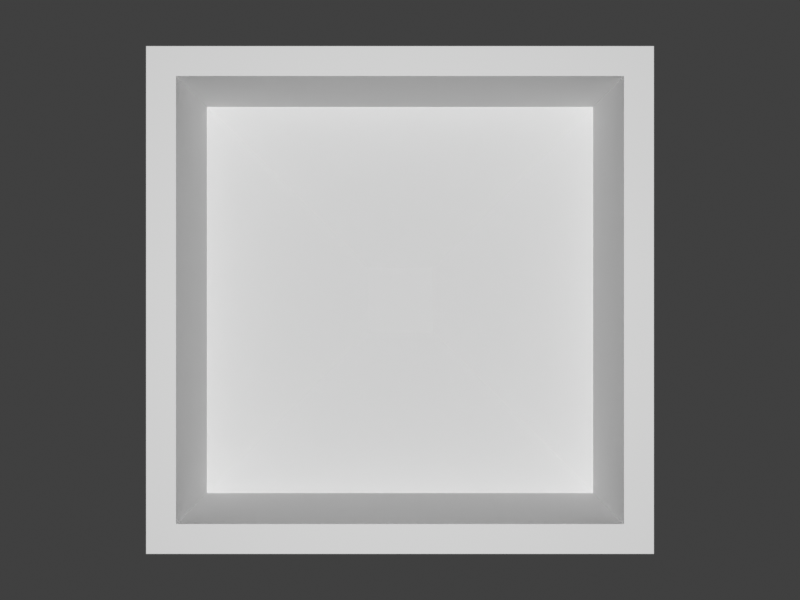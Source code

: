 # Source: normals_depth.blend  (saved by Blender 2.91.10; exported with 4.5.12 LTS)
import bpy
from mathutils import Matrix  # noqa: F401  (used for matrix-valued properties, if any)

bpy.ops.wm.read_factory_settings(use_empty=True)
scene = bpy.context.scene
scene.name = 'Scene'

# ---- collections
col_collection = bpy.data.collections.new('Collection'); scene.collection.children.link(col_collection)
col_generated = bpy.data.collections.new('Generated'); scene.collection.children.link(col_generated)
col_excluded = bpy.data.collections.new('Excluded'); scene.collection.children.link(col_excluded)

# ---- world
world_world = bpy.data.worlds.new('World'); scene.world = world_world
world_world.use_nodes = True; world_world.node_tree.nodes.clear()
_N = world_world.node_tree.nodes; _L = world_world.node_tree.links
n0 = _N.new('ShaderNodeOutputWorld'); n0.name = 'World Output'; n0.location = (300, 300)
n1 = _N.new('ShaderNodeBackground'); n1.name = 'Background'; n1.location = (10, 300)
n1.inputs[0].default_value = (0.05088, 0.05088, 0.05088, 1.0)
_L.new(n1.outputs[0], n0.inputs[0])
n0.is_active_output = True
world_world.color = (0.05088, 0.05088, 0.05088)
world_world.use_sun_shadow = False
world_world.sun_shadow_jitter_overblur = 0.0

# ---- cameras
cam_camera = bpy.data.cameras.new('Camera')
cam_camera.clip_start = 0.01
cam_camera.clip_end = 3.0
cam_camera.lens = 20.0
cam_camera.ortho_scale = 7.314

# ---- lights
light_light = bpy.data.lights.new('Light', 'POINT')
light_light.transmission_factor = 0.0
light_light.energy = 1000.0
light_light.shadow_soft_size = 0.1
light_light.shadow_maximum_resolution = 0.006
light_light.use_absolute_resolution = True

# ---- meshes
me_cube = bpy.data.meshes.new('Cube')
me_cube.from_pydata([(-1.0, -1.0, 1.0), (-1.0, 1.0, 1.0), (1.0, -1.0, 1.0), (1.0, 1.0, 1.0), (-0.8819, -0.8819, 1.0), (-0.8819, 0.8819, 1.0), (0.8819, 0.8819, 1.0), (0.8819, -0.8819, 1.0), (-0.8563, -0.8563, -1.0), (-1.0, -1.0, -0.8563), (-0.8563, 0.8563, -1.0), (-1.0, 1.0, -0.8563), (0.8563, -0.8563, -1.0), (1.0, -1.0, -0.8563), (0.8563, 0.8563, -1.0), (1.0, 1.0, -0.8563), (-0.8819, -0.8819, -0.1169), (-0.1617, -0.1617, -0.8371), (-0.1617, 0.1617, -0.8371), (-0.8819, 0.8819, -0.1169), (0.1617, -0.1617, -0.8371), (0.8819, -0.8819, -0.1169), (0.1617, 0.1617, -0.8371), (0.8819, 0.8819, -0.1169)], [], [(13, 2, 0, 9), (15, 3, 2, 13), (11, 1, 3, 15), (9, 0, 1, 11), (5, 19, 23, 6), (23, 21, 7, 6), (4, 16, 19, 5), (21, 16, 4, 7), (2, 3, 1, 0, 4, 5, 6, 7), (4, 0, 2, 7), (10, 8, 9, 11), (14, 10, 11, 15), (12, 14, 15, 13), (8, 12, 13, 9), (10, 14, 12, 8), (19, 16, 17, 18), (23, 19, 18, 22), (21, 23, 22, 20), (16, 21, 20, 17), (18, 17, 20, 22)])
_uv = me_cube.uv_layers.new(name='UVMap')
_uv.uv.foreach_set('vector', [0.393, 0.75, 0.625, 0.75, 0.625, 1.0, 0.393, 1.0, 0.393, 0.5, 0.625, 0.5, 0.625, 0.75, 0.393, 0.75, 0.393, 0.25, 0.625, 0.25, 0.625, 0.5, 0.393, 0.5, 0.393, 0.0, 0.625, 0.0, 0.625, 0.25, 0.393, 0.25, 0.5664, 0.25, 0.45, 0.25, 0.45, 0.5, 0.5664, 0.5, 0.45, 0.5, 0.45, 0.75, 0.5664, 0.75, 0.5664, 0.5, 0.5664, 0.0, 0.45, 0.0, 0.45, 0.25, 0.5664, 0.25, 0.45, 0.75, 0.45, 1.0, 0.5664, 1.0, 0.5664, 0.75, 0.625, 0.75, 0.625, 0.5, 0.875, 0.5, 0.875, 0.75, 0.8602, 0.7352, 0.8602, 0.5148, 0.6398, 0.5148, 0.6398, 0.7352, 0.8602, 0.7352, 0.875, 0.75, 0.625, 0.75, 0.6398, 0.7352, 0.143, 0.518, 0.143, 0.732, 0.125, 0.75, 0.125, 0.5, 0.357, 0.518, 0.143, 0.518, 0.125, 0.5, 0.375, 0.5, 0.357, 0.732, 0.357, 0.518, 0.393, 0.5, 0.393, 0.75, 0.143, 0.732, 0.357, 0.732, 0.375, 0.75, 0.125, 0.75, 0.143, 0.518, 0.357, 0.518, 0.357, 0.732, 0.143, 0.732, 0.125, 0.5, 0.125, 0.75, 0.2271, 0.6479, 0.2271, 0.6021, 0.375, 0.5, 0.125, 0.5, 0.2271, 0.6021, 0.2729, 0.6021, 0.45, 0.75, 0.45, 0.5, 0.2729, 0.6021, 0.2729, 0.6479, 0.125, 0.75, 0.375, 0.75, 0.2729, 0.6479, 0.2271, 0.6479, 0.2271, 0.6021, 0.2271, 0.6479, 0.2729, 0.6479, 0.2729, 0.6021])
me_cube.use_remesh_fix_poles = True
me_cube.use_remesh_preserve_attributes = False
me_cube.use_mirror_vertex_groups = False
me_cube.update()

# ---- objects
ob_light = bpy.data.objects.new('Light', light_light)
ob_camera = bpy.data.objects.new('Camera', cam_camera)
ob_cube_001 = bpy.data.objects.new('Cube.001', me_cube)

# ---- transforms, parenting, visibility, modifiers, constraints
ob_light.location = (0.0, 0.0, 6.0)
ob_light.rotation_euler = (0.6503, 0.05522, 1.866)
ob_light.lock_rotations_4d = False
ob_light.empty_display_type = 'ARROWS'
ob_light.color = (0.0, 0.0, 0.0, 0.0)
ob_light.lineart.crease_threshold = 0.0
ob_camera.location = (0.0, 0.0, 2.0)
ob_camera.lock_rotations_4d = False
ob_camera.empty_display_type = 'ARROWS'
ob_camera.color = (0.0, 0.0, 0.0, 0.0)
ob_camera.display_type = 'WIRE'
ob_camera.lineart.crease_threshold = 0.0
ob_cube_001.location = (0.0, 0.0, 0.0)
ob_cube_001.scale = (1.0, 1.0, 0.25)
ob_cube_001.lineart.crease_threshold = 0.0

# ---- collection membership
col_collection.objects.link(ob_light)
col_collection.objects.link(ob_camera)
col_excluded.objects.link(ob_cube_001)
def _layer_coll(name, lc=None):
    lc = lc or bpy.context.view_layer.layer_collection
    for c in lc.children:
        if c.name == name: return c
        r = _layer_coll(name, c)
        if r: return r
_layer_coll('Generated').exclude = True

# ---- scene / render settings (as saved in the file)
scene.camera = ob_camera
scene.frame_start = 1; scene.frame_end = 250; scene.frame_set(64)
scene.render.engine = 'BLENDER_EEVEE_NEXT'
scene.render.resolution_x = 640
scene.render.resolution_y = 480
scene.cycles.use_denoising = False
scene.cycles.samples = 128
scene.cycles.sampling_pattern = 'TABULATED_SOBOL'
scene.cycles.use_adaptive_sampling = False
scene.cycles.use_light_tree = False
scene.view_settings.view_transform = 'Standard'
bpy.context.view_layer.update()
